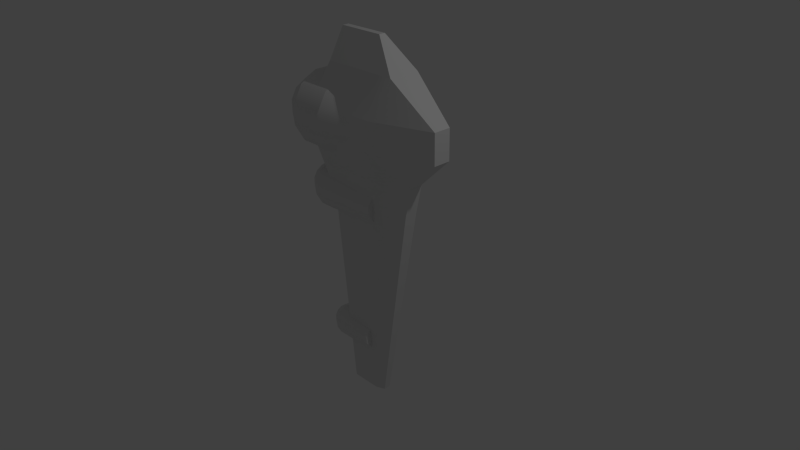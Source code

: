 # Source: Outrider.blend  (saved by Blender 2.68.0; exported with 4.5.12 LTS)
import bpy
from mathutils import Matrix  # noqa: F401  (used for matrix-valued properties, if any)

bpy.ops.wm.read_factory_settings(use_empty=True)
scene = bpy.context.scene
scene.name = 'Scene'

# ---- collections
col_collection_1 = bpy.data.collections.new('Collection 1'); scene.collection.children.link(col_collection_1)

# ---- materials (node trees are filled in below, after node groups)
mat_material = bpy.data.materials.new('Material')
mat_material.alpha_threshold = 0.0
mat_material.use_transparent_shadow = False
mat_material.roughness = 0.5
mat_material.line_color = (0.0, 0.0, 0.0, 1.0)

# ---- material node trees

# ---- world
world_world = bpy.data.worlds.new('World'); scene.world = world_world
world_world.color = (0.05088, 0.05088, 0.05088)
world_world.use_sun_shadow = False
world_world.sun_shadow_jitter_overblur = 0.0
world_world.cycles.sampling_method = 'MANUAL'
world_world.cycles.sample_map_resolution = 256

# ---- cameras
cam_camera = bpy.data.cameras.new('Camera')
cam_camera.clip_end = 100.0
cam_camera.lens = 35.0
cam_camera.sensor_width = 32.0
cam_camera.sensor_height = 18.0
cam_camera.ortho_scale = 7.314
cam_camera.dof.focus_distance = 0.0
cam_camera.dof.aperture_fstop = 128.0

# ---- lights
light_lamp = bpy.data.lights.new('Lamp', 'POINT')
light_lamp.transmission_factor = 0.0
light_lamp.cutoff_distance = 30.0
light_lamp.energy = 100.0
light_lamp.shadow_buffer_clip_start = 1.001
light_lamp.shadow_soft_size = 0.1
light_lamp.shadow_maximum_resolution = 0.006
light_lamp.use_absolute_resolution = True
light_lamp.cycles.use_multiple_importance_sampling = False

# ---- meshes
me_engine3 = bpy.data.meshes.new('Engine3')
me_engine3.from_pydata([(-0.1783, 0.2215, 0.05935), (-0.1783, 0.2215, -0.05935), (0.412, 0.2126, -0.04558), (-0.3159, 0.1329, -0.03561), (0.412, 0.2126, 0.04558), (-0.3159, 0.1329, 0.03561), (0.412, 0.1557, 0.1245), (-0.3159, 0.09729, 0.09729), (0.412, 0.05698, 0.1701), (-0.3159, 0.03561, 0.1329), (0.412, -0.05698, 0.1701), (-0.3159, -0.03561, 0.1329), (0.412, -0.1557, 0.1245), (-0.3159, -0.09729, 0.09729), (0.412, -0.2126, 0.04558), (-0.3159, -0.1329, 0.03561), (0.412, -0.2126, -0.04558), (-0.3159, -0.1329, -0.03561), (0.412, -0.1557, -0.1245), (-0.3159, -0.09729, -0.09729), (0.412, -0.05698, -0.1701), (-0.3159, -0.03561, -0.1329), (0.412, 0.05698, -0.1701), (-0.3159, 0.03561, -0.1329), (0.412, 0.1557, -0.1245), (-0.3159, 0.09729, -0.09729), (-0.1783, 0.1622, 0.1622), (-0.1783, 0.05935, 0.2215), (-0.1783, -0.05935, 0.2215), (-0.1783, -0.1622, 0.1622), (-0.1783, -0.2215, 0.05935), (-0.1783, -0.2215, -0.05935), (-0.1783, -0.1622, -0.1622), (-0.1783, -0.05935, -0.2215), (-0.1783, 0.05935, -0.2215), (-0.1783, 0.1622, -0.1622), (0.0822, 0.2215, 0.05935), (0.0822, 0.1622, 0.1622), (0.0822, 0.05935, 0.2215), (0.0822, -0.05935, 0.2215), (0.0822, -0.1622, 0.1622), (0.0822, -0.2215, 0.05935), (0.0822, -0.2215, -0.05935), (0.0822, -0.1622, -0.1622), (0.0822, -0.05935, -0.2215), (0.0822, 0.05935, -0.2215), (0.0822, 0.2215, -0.05935), (0.0822, 0.1622, -0.1622)], [], [(4, 36, 37, 6), (44, 33, 34, 45), (1, 3, 5, 0), (6, 37, 38, 8), (47, 35, 1, 46), (0, 5, 7, 26), (8, 38, 39, 10), (42, 31, 32, 43), (26, 7, 9, 27), (10, 39, 40, 12), (41, 30, 31, 42), (27, 9, 11, 28), (12, 40, 41, 14), (40, 29, 30, 41), (28, 11, 13, 29), (14, 41, 42, 16), (39, 28, 29, 40), (29, 13, 15, 30), (16, 42, 43, 18), (38, 27, 28, 39), (30, 15, 17, 31), (24, 47, 46, 2), (37, 26, 27, 38), (31, 17, 19, 32), (20, 44, 45, 22), (36, 0, 26, 37), (32, 19, 21, 33), (45, 34, 35, 47), (46, 1, 0, 36), (33, 21, 23, 34), (5, 3, 25, 23, 21, 19, 17, 15, 13, 11, 9, 7), (35, 25, 3, 1), (34, 23, 25, 35), (22, 45, 47, 24), (43, 32, 33, 44), (2, 4, 6, 8, 10, 12, 14, 16, 18, 20, 22, 24), (2, 46, 36, 4), (18, 43, 44, 20)])
me_engine3.polygons.foreach_set('use_smooth', [True] * 38)
_k = set([(0, 1), (0, 26), (1, 35), (2, 4), (2, 24), (3, 5), (3, 25), (4, 6), (5, 7), (6, 8), (7, 9), (8, 10), (9, 11), (10, 12), (11, 13), (12, 14), (13, 15), (14, 16), (15, 17), (16, 18), (17, 19), (18, 20), (19, 21), (20, 22), (21, 23), (22, 24), (23, 25), (26, 27), (27, 28), (28, 29), (29, 30), (30, 31), (31, 32), (32, 33), (33, 34), (34, 35), (36, 37), (36, 46), (37, 38), (38, 39), (39, 40), (40, 41), (41, 42), (42, 43), (43, 44), (44, 45), (45, 47), (46, 47)])
me_engine3.attributes.new('sharp_edge', 'BOOLEAN', 'EDGE').data.foreach_set('value', [ (min(e.vertices), max(e.vertices)) in _k for e in me_engine3.edges])
me_engine3.materials.append(mat_material)
me_engine3.use_remesh_preserve_volume = False
me_engine3.use_remesh_preserve_attributes = False
me_engine3.use_mirror_vertex_groups = False
me_engine3.update()
me_engine2 = bpy.data.meshes.new('Engine2')
me_engine2.from_pydata([(-0.2548, 0.3164, 0.08479), (-0.2548, 0.3164, -0.08479), (0.7315, 0.3038, -0.06512), (-0.4513, 0.1899, -0.05087), (0.7315, 0.3038, 0.06512), (-0.4513, 0.1899, 0.05087), (0.7315, 0.2224, 0.1779), (-0.4513, 0.139, 0.139), (0.7315, 0.0814, 0.243), (-0.4513, 0.05087, 0.1899), (0.7315, -0.0814, 0.243), (-0.4513, -0.05087, 0.1899), (0.7315, -0.2224, 0.1779), (-0.4513, -0.139, 0.139), (0.7315, -0.3038, 0.06512), (-0.4513, -0.1899, 0.05087), (0.7315, -0.3038, -0.06512), (-0.4513, -0.1899, -0.05087), (0.7315, -0.2224, -0.1779), (-0.4513, -0.139, -0.139), (0.7315, -0.0814, -0.243), (-0.4513, -0.05087, -0.1899), (0.7315, 0.0814, -0.243), (-0.4513, 0.05087, -0.1899), (0.7315, 0.2224, -0.1779), (-0.4513, 0.139, -0.139), (-0.2547, 0.2316, 0.2316), (-0.2547, 0.08479, 0.3164), (-0.2548, -0.08479, 0.3164), (-0.2548, -0.2316, 0.2316), (-0.2548, -0.3164, 0.08479), (-0.2548, -0.3164, -0.08479), (-0.2548, -0.2316, -0.2316), (-0.2548, -0.08479, -0.3164), (-0.2548, 0.08479, -0.3164), (-0.2548, 0.2316, -0.2316), (-0.02543, 0.3164, 0.08479), (-0.02543, 0.2316, 0.2316), (-0.02543, 0.08479, 0.3164), (-0.02543, -0.08479, 0.3164), (-0.02543, -0.2316, 0.2316), (-0.02543, -0.3164, 0.08479), (-0.02543, -0.3164, -0.08479), (-0.02543, -0.2316, -0.2316), (-0.02543, -0.08479, -0.3164), (-0.02543, 0.08479, -0.3164), (-0.02543, 0.3164, -0.08479), (-0.02543, 0.2316, -0.2316)], [], [(4, 36, 37, 6), (44, 33, 34, 45), (1, 3, 5, 0), (6, 37, 38, 8), (47, 35, 1, 46), (0, 5, 7, 26), (8, 38, 39, 10), (42, 31, 32, 43), (26, 7, 9, 27), (10, 39, 40, 12), (41, 30, 31, 42), (27, 9, 11, 28), (12, 40, 41, 14), (40, 29, 30, 41), (28, 11, 13, 29), (14, 41, 42, 16), (39, 28, 29, 40), (29, 13, 15, 30), (16, 42, 43, 18), (38, 27, 28, 39), (30, 15, 17, 31), (24, 47, 46, 2), (37, 26, 27, 38), (31, 17, 19, 32), (20, 44, 45, 22), (36, 0, 26, 37), (32, 19, 21, 33), (45, 34, 35, 47), (46, 1, 0, 36), (33, 21, 23, 34), (5, 3, 25, 23, 21, 19, 17, 15, 13, 11, 9, 7), (35, 25, 3, 1), (34, 23, 25, 35), (22, 45, 47, 24), (43, 32, 33, 44), (2, 4, 6, 8, 10, 12, 14, 16, 18, 20, 22, 24), (2, 46, 36, 4), (18, 43, 44, 20)])
me_engine2.polygons.foreach_set('use_smooth', [True] * 38)
_k = set([(0, 1), (0, 26), (1, 35), (2, 4), (2, 24), (3, 5), (3, 25), (4, 6), (5, 7), (6, 8), (7, 9), (8, 10), (9, 11), (10, 12), (11, 13), (12, 14), (13, 15), (14, 16), (15, 17), (16, 18), (17, 19), (18, 20), (19, 21), (20, 22), (21, 23), (22, 24), (23, 25), (26, 27), (27, 28), (28, 29), (29, 30), (30, 31), (31, 32), (32, 33), (33, 34), (34, 35), (36, 37), (36, 46), (37, 38), (38, 39), (39, 40), (40, 41), (41, 42), (42, 43), (43, 44), (44, 45), (45, 47), (46, 47)])
me_engine2.attributes.new('sharp_edge', 'BOOLEAN', 'EDGE').data.foreach_set('value', [ (min(e.vertices), max(e.vertices)) in _k for e in me_engine2.edges])
me_engine2.materials.append(mat_material)
me_engine2.use_remesh_preserve_volume = False
me_engine2.use_remesh_preserve_attributes = False
me_engine2.use_mirror_vertex_groups = False
me_engine2.update()
me_engine1 = bpy.data.meshes.new('Engine1')
me_engine1.from_pydata([(-0.2718, 0.4973, 0.1332), (-0.2718, 0.4973, -0.1332), (0.6638, 0.3819, -0.1023), (-0.5806, 0.2984, -0.07994), (0.6638, 0.3819, 0.1023), (-0.5806, 0.2984, 0.07994), (0.6638, 0.2796, 0.2796), (-0.5806, 0.2184, 0.2184), (0.6638, 0.1023, 0.3819), (-0.5806, 0.07994, 0.2984), (0.6638, -0.1023, 0.3819), (-0.5806, -0.07994, 0.2984), (0.6638, -0.2796, 0.2796), (-0.5806, -0.2184, 0.2184), (0.6638, -0.3819, 0.1023), (-0.5806, -0.2984, 0.07994), (0.6638, -0.3819, -0.1023), (-0.5806, -0.2984, -0.07994), (0.6638, -0.2796, -0.2796), (-0.5806, -0.2184, -0.2184), (0.6638, -0.1023, -0.3819), (-0.5806, -0.07994, -0.2984), (0.6638, 0.1023, -0.3819), (-0.5806, 0.07994, -0.2984), (0.6638, 0.2796, -0.2796), (-0.5806, 0.2184, -0.2184), (-0.2717, 0.364, 0.364), (-0.2717, 0.1332, 0.4973), (-0.2718, -0.1332, 0.4973), (-0.2718, -0.364, 0.364), (-0.2718, -0.4973, 0.1332), (-0.2718, -0.4973, -0.1332), (-0.2718, -0.364, -0.364), (-0.2718, -0.1332, -0.4973), (-0.2718, 0.1332, -0.4973), (-0.2718, 0.364, -0.364), (0.1886, 0.4973, 0.1332), (0.1886, 0.364, 0.364), (0.1886, 0.1332, 0.4973), (0.1886, -0.1332, 0.4973), (0.1886, -0.364, 0.364), (0.1886, -0.4973, 0.1332), (0.1886, -0.4973, -0.1332), (0.1886, -0.364, -0.364), (0.1886, -0.1332, -0.4973), (0.1886, 0.1332, -0.4973), (0.1886, 0.4973, -0.1332), (0.1886, 0.364, -0.364)], [], [(4, 36, 37, 6), (44, 33, 34, 45), (1, 3, 5, 0), (6, 37, 38, 8), (47, 35, 1, 46), (0, 5, 7, 26), (8, 38, 39, 10), (42, 31, 32, 43), (26, 7, 9, 27), (10, 39, 40, 12), (41, 30, 31, 42), (27, 9, 11, 28), (12, 40, 41, 14), (40, 29, 30, 41), (28, 11, 13, 29), (14, 41, 42, 16), (39, 28, 29, 40), (29, 13, 15, 30), (16, 42, 43, 18), (38, 27, 28, 39), (30, 15, 17, 31), (24, 47, 46, 2), (37, 26, 27, 38), (31, 17, 19, 32), (20, 44, 45, 22), (36, 0, 26, 37), (32, 19, 21, 33), (45, 34, 35, 47), (46, 1, 0, 36), (33, 21, 23, 34), (5, 3, 25, 23, 21, 19, 17, 15, 13, 11, 9, 7), (35, 25, 3, 1), (34, 23, 25, 35), (22, 45, 47, 24), (43, 32, 33, 44), (2, 4, 6, 8, 10, 12, 14, 16, 18, 20, 22, 24), (2, 46, 36, 4), (18, 43, 44, 20)])
me_engine1.polygons.foreach_set('use_smooth', [True] * 38)
_k = set([(0, 1), (0, 26), (1, 35), (2, 4), (2, 24), (3, 5), (3, 25), (4, 6), (5, 7), (6, 8), (7, 9), (8, 10), (9, 11), (10, 12), (11, 13), (12, 14), (13, 15), (14, 16), (15, 17), (16, 18), (17, 19), (18, 20), (19, 21), (20, 22), (21, 23), (22, 24), (23, 25), (26, 27), (27, 28), (28, 29), (29, 30), (30, 31), (31, 32), (32, 33), (33, 34), (34, 35), (36, 37), (36, 46), (37, 38), (38, 39), (39, 40), (40, 41), (41, 42), (42, 43), (43, 44), (44, 45), (45, 47), (46, 47)])
me_engine1.attributes.new('sharp_edge', 'BOOLEAN', 'EDGE').data.foreach_set('value', [ (min(e.vertices), max(e.vertices)) in _k for e in me_engine1.edges])
me_engine1.materials.append(mat_material)
me_engine1.use_remesh_preserve_volume = False
me_engine1.use_remesh_preserve_attributes = False
me_engine1.use_mirror_vertex_groups = False
me_engine1.update()
me_hull = bpy.data.meshes.new('Hull')
me_hull.from_pydata([(0.1153, 0.04372, -3.116), (0.1153, -0.04372, -3.116), (-0.4104, -0.09503, -3.115), (-0.4104, 0.09503, -3.115), (0.1141, -4.688e-08, -3.115), (-0.0885, 0.095, -3.115), (0.709, 0.08148, 0.08462), (-0.0885, -0.095, -3.115), (0.709, -0.08149, 0.08462), (-0.4104, 9.443e-08, -3.115), (-0.7104, -0.2517, 0.08464), (-0.7104, 0.2517, 0.08464), (-0.08849, 5.151e-08, -3.115), (-0.08849, 0.21, 1.385), (0.7106, -8.269e-08, 0.08614), (-0.08848, -0.2523, 0.08456), (-0.7104, 9.089e-08, 0.08521), (-0.08848, 0.2523, 0.08456), (0.1141, -0.018, -3.115), (-0.2104, 0.09501, -3.115), (1.112, 0.117, 0.4852), (-0.2104, -0.09501, -3.115), (1.112, -0.117, 0.4852), (-0.4104, 0.06, -3.115), (-0.7104, -0.3899, 0.4852), (-0.7104, 0.3899, 0.4852), (1.112, -0.0585, 0.8852), (0.1141, 0.018, -3.115), (0.006473, 0.09343, -3.114), (0.6105, 0.08724, -0.3145), (0.006473, -0.09343, -3.114), (0.6105, -0.08724, -0.3145), (-0.4104, -0.06, -3.115), (-0.5104, -0.2297, -0.3143), (-0.5104, 0.2297, -0.3143), (0.3115, 0.39, 0.8852), (0.3115, -0.39, 0.8852), (-0.2104, 7.297e-08, -3.115), (0.01151, 3.006e-08, -3.115), (-0.08849, 0.06, -3.115), (-0.08849, -0.06, -3.115), (-0.5342, 4.094e-08, 1.385), (0.5115, -1.093e-07, 1.385), (0.7106, -0.045, 0.08614), (0.7106, 0.045, 0.08614), (0.6119, -7.506e-08, -0.3149), (1.112, -1.035e-07, 0.4852), (-0.2104, -0.2522, 0.08458), (0.3255, -0.2526, 0.08319), (-0.0885, -0.2301, -0.3143), (-0.08849, -0.39, 0.4852), (-0.7104, 0.15, 0.08521), (-0.7104, -0.15, 0.08521), (-0.5104, 9.983e-08, -0.3148), (-0.7104, 1.132e-07, 0.4852), (-0.2104, 0.2522, 0.08458), (0.3255, 0.2526, 0.08319), (-0.08849, 0.39, 0.4852), (-0.0885, 0.2301, -0.3143), (-0.2104, -0.06, -3.115), (-0.5342, 0.21, 1.385), (1.112, -0.0585, 0.4852), (-0.2104, -0.39, 0.4852), (-0.7104, 0.195, 0.4852), (-0.2104, 0.23, -0.3143), (-0.2104, 0.06, -3.115), (0.01151, 0.06, -3.115), (0.01151, -0.06, -3.115), (0.5115, 0.21, 1.385), (0.6119, -0.045, -0.3149), (0.6119, 0.045, -0.3149), (1.112, 0.0585, 0.4852), (-0.2104, -0.23, -0.3143), (0.3015, -0.2305, -0.3133), (0.3115, -0.3901, 0.4852), (-0.5104, 0.15, -0.3148), (-0.5104, -0.15, -0.3148), (-0.7104, -0.195, 0.4852), (-0.2104, 0.39, 0.4852), (0.3115, 0.3901, 0.4852), (0.3015, 0.2305, -0.3133), (1.112, 0.117, 0.8852), (1.112, -0.117, 0.8852), (-0.7104, -0.39, 0.8852), (-0.7104, 0.39, 0.8852), (1.112, -1.174e-07, 0.8852), (-0.08849, 0.39, 0.8852), (-0.08849, -0.39, 0.8852), (-0.7104, 1.016e-07, 0.8852), (-0.2104, 0.39, 0.8852), (-0.2104, -0.39, 0.8852), (-0.7104, 0.195, 0.8852), (1.112, 0.0585, 0.8852), (-0.7104, -0.195, 0.8852), (0.5115, -0.105, 1.385), (-0.5342, 0.105, 1.385), (-0.5342, -0.105, 1.385), (-0.08849, -0.21, 1.385), (-0.4747, -0.021, 1.785), (0.3639, 0.06499, -1.715), (0.3639, -0.06499, -1.715), (-0.4604, -0.1632, -1.715), (-0.4604, 0.1632, -1.715), (0.363, -4.981e-08, -1.715), (-0.0885, -0.1631, -1.715), (-0.4604, 9.085e-08, -1.715), (-0.0885, 0.1631, -1.715), (-0.2104, 0.1632, -1.715), (0.363, -0.027, -1.715), (0.363, 0.027, -1.715), (-0.2104, -0.1631, -1.715), (0.1543, -0.1606, -1.714), (-0.4604, 0.09, -1.715), (-0.4604, -0.09, -1.715), (0.1543, 0.1606, -1.714), (0.01729, -0.042, 1.785), (0.0173, 0.042, 1.785), (0.1573, 0.021, 1.785), (-0.4747, 0.021, 1.785), (-0.3481, -0.042, 1.785), (-0.3481, 0.042, 1.785), (0.1573, -0.021, 1.785), (0.1573, 0.042, 1.785), (0.1573, -0.042, 1.785), (-0.4747, -0.042, 1.785), (-0.4747, 0.042, 1.785), (0.1573, -5.047e-08, 1.785), (-0.4747, -2.043e-08, 1.785), (-0.2627, -0.042, 1.785), (-0.2627, 0.042, 1.785), (-0.5342, -0.21, 1.385), (0.5115, -0.21, 1.385), (-0.2104, 0.21, 1.385), (-0.2104, -0.21, 1.385), (0.5115, 0.105, 1.385), (0.3115, 0.21, 1.385), (0.3115, -0.21, 1.385), (-0.9494, 2.063, 0.1874)], [], [(59, 21, 32), (107, 19, 3), (65, 37, 23), (66, 38, 39), (67, 30, 40), (69, 43, 8), (70, 44, 14), (72, 47, 33), (73, 48, 15), (75, 51, 34), (76, 52, 16), (78, 55, 11), (79, 56, 17), (114, 28, 106), (37, 59, 32), (12, 40, 59), (40, 7, 59), (43, 61, 8), (14, 46, 43), (47, 62, 10), (15, 50, 47), (51, 63, 11), (16, 54, 51), (55, 64, 34), (17, 58, 64), (106, 5, 107), (19, 65, 23), (5, 39, 65), (39, 12, 37), (28, 66, 39), (0, 27, 66), (27, 4, 38), (38, 67, 12), (4, 18, 38), (18, 1, 67), (108, 69, 100), (103, 45, 108), (45, 14, 43), (109, 70, 45), (99, 29, 70), (29, 6, 70), (44, 71, 46), (6, 20, 71), (110, 72, 101), (104, 49, 72), (49, 15, 72), (111, 73, 49), (100, 31, 73), (31, 8, 48), (48, 74, 15), (8, 22, 74), (112, 75, 102), (105, 53, 112), (53, 16, 51), (113, 76, 53), (101, 33, 76), (33, 10, 52), (52, 77, 54), (10, 24, 77), (57, 17, 55), (6, 56, 79), (56, 80, 17), (6, 29, 56), (99, 0, 114), (84, 91, 60), (91, 88, 95), (88, 93, 96), (64, 107, 102), (80, 114, 58), (58, 106, 64), (18, 108, 1), (4, 103, 18), (27, 109, 103), (0, 99, 109), (21, 110, 2), (7, 104, 110), (30, 111, 104), (1, 100, 111), (23, 112, 3), (9, 105, 23), (32, 113, 105), (2, 101, 113), (29, 99, 80), (48, 8, 74), (20, 6, 79), (118, 120, 125), (133, 97, 128), (136, 131, 123), (13, 132, 129), (97, 136, 115), (130, 133, 119), (135, 13, 116), (61, 26, 82), (62, 90, 24), (63, 91, 25), (71, 92, 85), (74, 36, 50), (77, 93, 54), (46, 85, 61), (50, 87, 62), (54, 88, 91), (20, 81, 92), (22, 82, 36), (24, 83, 93), (89, 78, 25), (86, 57, 78), (35, 79, 57), (81, 20, 35), (35, 86, 13), (92, 81, 134), (85, 92, 42), (83, 90, 130), (90, 87, 97), (89, 84, 60), (93, 83, 130), (86, 89, 13), (82, 26, 94), (36, 82, 131), (26, 85, 42), (87, 36, 136), (81, 35, 68), (136, 36, 131), (35, 135, 68), (60, 95, 125), (42, 134, 117), (134, 68, 122), (95, 41, 118), (68, 135, 122), (131, 94, 123), (41, 96, 98), (96, 130, 124), (132, 60, 120), (94, 42, 121), (21, 2, 32), (102, 107, 3), (37, 9, 23), (38, 12, 39), (30, 7, 40), (31, 69, 8), (45, 70, 14), (47, 10, 33), (49, 73, 15), (51, 11, 34), (53, 76, 16), (25, 78, 11), (57, 79, 17), (28, 5, 106), (9, 37, 32), (37, 12, 59), (7, 21, 59), (61, 22, 8), (46, 61, 43), (62, 24, 10), (50, 62, 47), (63, 25, 11), (54, 63, 51), (11, 55, 34), (55, 17, 64), (5, 19, 107), (3, 19, 23), (19, 5, 65), (65, 39, 37), (5, 28, 39), (28, 0, 66), (66, 27, 38), (18, 67, 38), (1, 30, 67), (69, 31, 100), (45, 69, 108), (69, 45, 43), (103, 109, 45), (109, 99, 70), (6, 44, 70), (14, 44, 46), (44, 6, 71), (72, 33, 101), (110, 104, 72), (15, 47, 72), (104, 111, 49), (111, 100, 73), (73, 31, 48), (74, 50, 15), (75, 34, 102), (53, 75, 112), (75, 53, 51), (105, 113, 53), (113, 101, 76), (76, 33, 52), (16, 52, 54), (52, 10, 77), (78, 57, 55), (80, 58, 17), (29, 80, 56), (0, 28, 114), (91, 95, 60), (88, 41, 95), (41, 88, 96), (34, 64, 102), (114, 106, 58), (106, 107, 64), (108, 100, 1), (103, 108, 18), (4, 27, 103), (27, 0, 109), (110, 101, 2), (21, 7, 110), (7, 30, 104), (30, 1, 111), (112, 102, 3), (105, 112, 23), (9, 32, 105), (32, 2, 113), (99, 114, 80), (119, 98, 124), (127, 120, 118), (119, 127, 98), (119, 120, 127), (128, 120, 119), (128, 129, 120), (115, 129, 128), (116, 129, 115), (93, 88, 54), (122, 116, 117), (117, 116, 126), (126, 116, 115), (121, 126, 115), (119, 133, 128), (115, 136, 123), (132, 120, 129), (128, 97, 115), (124, 130, 119), (13, 129, 116), (22, 61, 82), (90, 83, 24), (91, 84, 25), (46, 71, 85), (36, 87, 50), (89, 132, 13), (67, 40, 12), (87, 90, 62), (63, 54, 91), (71, 20, 92), (74, 22, 36), (77, 24, 93), (84, 89, 25), (89, 86, 78), (86, 35, 57), (20, 79, 35), (135, 35, 13), (81, 68, 134), (92, 134, 42), (90, 133, 130), (133, 90, 97), (132, 89, 60), (96, 93, 130), (85, 26, 61), (131, 82, 94), (94, 26, 42), (97, 87, 136), (95, 118, 125), (126, 42, 117), (117, 134, 122), (41, 127, 118), (135, 116, 122), (94, 121, 123), (127, 41, 98), (98, 96, 124), (60, 125, 120), (42, 126, 121), (115, 123, 121)])
me_hull.polygons.foreach_set('use_smooth', [True] * 270)
_k = set([(6, 56), (8, 48), (10, 47), (11, 55), (15, 47), (15, 48), (17, 55), (17, 56), (20, 79), (22, 74), (24, 62), (25, 78), (28, 114), (30, 111), (35, 81), (35, 86), (36, 82), (36, 87), (50, 62), (50, 74), (57, 78), (57, 79), (73, 111), (80, 114), (83, 90), (84, 89), (86, 89), (87, 90), (97, 133), (97, 136), (130, 133), (131, 136)])
me_hull.attributes.new('sharp_edge', 'BOOLEAN', 'EDGE').data.foreach_set('value', [ (min(e.vertices), max(e.vertices)) in _k for e in me_hull.edges])
me_hull.materials.append(mat_material)
me_hull.use_remesh_preserve_volume = False
me_hull.use_remesh_preserve_attributes = False
me_hull.use_mirror_vertex_groups = False
me_hull.update()

# ---- objects
ob_engine3 = bpy.data.objects.new('Engine3', me_engine3)
ob_engine2 = bpy.data.objects.new('Engine2', me_engine2)
ob_engine1 = bpy.data.objects.new('Engine1', me_engine1)
ob_hull = bpy.data.objects.new('Hull', me_hull)
ob_lamp = bpy.data.objects.new('Lamp', light_lamp)
ob_camera = bpy.data.objects.new('Camera', cam_camera)

# ---- transforms, parenting, visibility, modifiers, constraints
ob_engine3.location = (-0.36, -1.872e-07, -2.1)
ob_engine3.lock_rotations_4d = False
ob_engine3.empty_display_type = 'ARROWS'
ob_engine3.lineart.crease_threshold = 0.0
_m = ob_engine3.modifiers.new('EdgeSplit', 'EDGE_SPLIT')
_m.split_angle = 1.571
ob_engine2.location = (-0.46, -1.95e-07, -0.1)
ob_engine2.lock_rotations_4d = False
ob_engine2.empty_display_type = 'ARROWS'
ob_engine2.lineart.crease_threshold = 0.0
_m = ob_engine2.modifiers.new('EdgeSplit', 'EDGE_SPLIT')
_m.split_angle = 1.571
ob_engine1.location = (-0.56, -1.838e-07, 0.9)
ob_engine1.lock_rotations_4d = False
ob_engine1.empty_display_type = 'ARROWS'
ob_engine1.lineart.crease_threshold = 0.0
_m = ob_engine1.modifiers.new('EdgeSplit', 'EDGE_SPLIT')
_m.split_angle = 1.571
ob_hull.location = (0.08849, -6.168e-08, 0.2148)
ob_hull.lock_rotations_4d = False
ob_hull.empty_display_type = 'ARROWS'
ob_hull.lineart.crease_threshold = 0.0
_m = ob_hull.modifiers.new('EdgeSplit', 'EDGE_SPLIT')
ob_lamp.location = (4.076, 1.005, 5.004)
ob_lamp.rotation_euler = (0.6503, 0.05522, 1.866)
ob_lamp.lock_rotations_4d = False
ob_lamp.empty_display_type = 'ARROWS'
ob_lamp.color = (0.0, 0.0, 0.0, 0.0)
ob_lamp.lineart.crease_threshold = 0.0
ob_camera.location = (7.481, -6.508, 4.444)
ob_camera.rotation_euler = (1.109, 0.01082, 0.8149)
ob_camera.lock_rotations_4d = False
ob_camera.empty_display_type = 'ARROWS'
ob_camera.color = (0.0, 0.0, 0.0, 0.0)
ob_camera.display_type = 'WIRE'
ob_camera.lineart.crease_threshold = 0.0

# ---- collection membership
col_collection_1.objects.link(ob_engine3)
col_collection_1.objects.link(ob_engine2)
col_collection_1.objects.link(ob_engine1)
col_collection_1.objects.link(ob_hull)
col_collection_1.objects.link(ob_lamp)
col_collection_1.objects.link(ob_camera)

# ---- scene / render settings (as saved in the file)
scene.camera = ob_camera
scene.frame_start = 1; scene.frame_end = 250; scene.frame_set(2)
scene.render.engine = 'BLENDER_EEVEE_NEXT'
scene.render.image_settings.color_mode = 'RGB'
scene.render.image_settings.compression = 90
scene.render.resolution_percentage = 50
scene.render.dither_intensity = 0.0
scene.cycles.use_denoising = False
scene.cycles.samples = 10
scene.cycles.sampling_pattern = 'TABULATED_SOBOL'
scene.cycles.light_sampling_threshold = 0.0
scene.cycles.use_adaptive_sampling = False
scene.cycles.use_light_tree = False
scene.cycles.blur_glossy = 0.0
scene.cycles.volume_bounces = 1
scene.cycles.pixel_filter_type = 'GAUSSIAN'
scene.cycles.sample_clamp_indirect = 0.0
scene.view_settings.view_transform = 'Standard'
bpy.context.view_layer.update()
